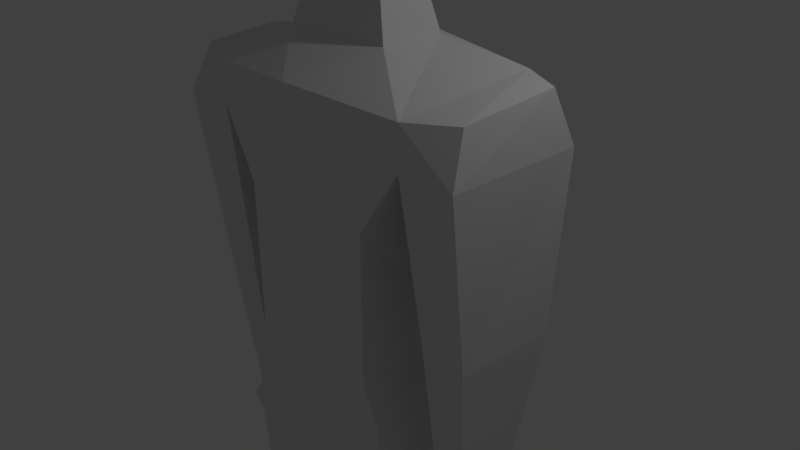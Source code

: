 # Source: Superhero.blend  (saved by Blender 2.78.0; exported with 4.5.12 LTS)
import bpy
from mathutils import Matrix  # noqa: F401  (used for matrix-valued properties, if any)

bpy.ops.wm.read_factory_settings(use_empty=True)
scene = bpy.context.scene
scene.name = 'Scene'

# ---- collections
col_collection_1 = bpy.data.collections.new('Collection 1'); scene.collection.children.link(col_collection_1)

# ---- materials (node trees are filled in below, after node groups)
mat_material = bpy.data.materials.new('Material')
mat_material.alpha_threshold = 0.0
mat_material.use_transparent_shadow = False
mat_material.roughness = 0.5
mat_material.line_color = (0.0, 0.0, 0.0, 1.0)

# ---- material node trees

# ---- world
world_world = bpy.data.worlds.new('World'); scene.world = world_world
world_world.color = (0.05088, 0.05088, 0.05088)
world_world.use_sun_shadow = False
world_world.sun_shadow_jitter_overblur = 0.0
world_world.cycles.sampling_method = 'MANUAL'

# ---- cameras
cam_camera = bpy.data.cameras.new('Camera')
cam_camera.clip_end = 100.0
cam_camera.lens = 35.0
cam_camera.sensor_width = 32.0
cam_camera.sensor_height = 18.0
cam_camera.ortho_scale = 7.314
cam_camera.dof.focus_distance = 0.0
cam_camera.dof.aperture_fstop = 128.0

# ---- lights
light_lamp = bpy.data.lights.new('Lamp', 'POINT')
light_lamp.transmission_factor = 0.0
light_lamp.cutoff_distance = 30.0
light_lamp.energy = 100.0
light_lamp.shadow_buffer_clip_start = 1.001
light_lamp.shadow_soft_size = 0.1
light_lamp.shadow_maximum_resolution = 0.006
light_lamp.use_absolute_resolution = True

# ---- meshes
me_cube = bpy.data.meshes.new('Cube')
me_cube.from_pydata([(1.0, 1.0, -1.0), (1.0, -1.0, -1.0), (1.306, 1.0, 1.0), (1.0, -1.0, 1.0), (0.0, 0.8549, -1.0), (0.0, -1.0, -1.0), (0.0, 0.9591, 1.0), (0.0, -1.0, 1.0), (1.557, 0.9538, 1.879), (1.557, -0.9538, 1.879), (0.0, 1.098, 1.76), (0.0, -1.202, 1.76), (1.802, 0.7489, 2.678), (1.557, -0.9538, 2.426), (0.0, 1.098, 2.545), (0.0, -1.202, 2.545), (0.7797, 0.4338, 2.925), (0.7797, -0.4338, 2.925), (0.0, 0.7421, 2.925), (0.0, -0.4338, 2.925), (2.322, 0.9538, 1.879), (2.322, -0.9538, 1.879), (2.218, 0.6563, 2.589), (2.197, -0.6962, 2.48), (1.669, 0.6734, -0.3796), (1.669, -0.6734, -0.3796), (2.375, 0.6734, -0.3796), (2.287, -0.6734, -0.3796), (1.762, 0.2788, -2.905), (1.762, -0.4045, -2.905), (2.117, 0.2788, -2.905), (2.117, -0.4045, -2.905), (1.735, 0.3467, -3.106), (1.735, -0.5273, -3.106), (2.144, 0.3467, -3.106), (2.144, -0.5273, -3.106), (1.799, 0.2666, -3.726), (1.799, -0.3668, -3.726), (2.08, 0.2666, -3.726), (2.08, -0.3668, -3.726), (1.815, 0.2281, -4.195), (1.815, -0.3284, -4.195), (2.065, 0.2281, -4.195), (2.065, -0.3284, -4.195), (1.032, 1.269, -1.588), (1.164, -0.9379, -1.573), (0.0, 1.26, -1.599), (0.0, -1.051, -1.573), (1.059, 0.8543, -2.705), (1.316, -0.9379, -2.729), (0.0, 0.8689, -2.538), (0.0, -1.144, -2.328), (0.1423, 0.7758, -2.872), (0.2421, -0.8387, -2.73), (0.0, 0.7053, -2.73), (0.0, -0.9945, -2.73), (0.9298, 0.4815, -5.948), (1.165, -0.7951, -5.948), (0.3729, 0.4076, -5.948), (0.2744, -0.8163, -5.948), (0.8969, 0.6194, -8.718), (0.8969, -0.1963, -8.829), (0.4103, 0.5548, -8.718), (0.4103, -0.137, -8.829), (0.9634, 0.8191, -9.122), (1.069, -0.7405, -9.122), (0.3442, 0.7369, -9.123), (0.3442, -0.665, -9.123), (0.9636, 0.8191, -9.433), (1.069, -0.7405, -9.433), (0.3445, 0.7369, -9.433), (0.3445, -0.665, -9.433), (0.4057, -1.453, -9.244), (0.8463, -1.429, -9.243), (0.4059, -1.453, -9.433), (0.8464, -1.429, -9.432), (0.5125, 0.3083, 3.788), (0.5125, -0.254, 3.788), (0.0, 0.5081, 3.788), (0.0, -0.254, 3.788), (0.7569, 0.3523, 3.957), (0.6742, -0.6699, 3.957), (0.0, 0.7427, 3.957), (0.0, -0.7462, 3.957), (0.7569, 0.3523, 4.563), (0.6742, -0.6699, 4.563), (0.0, 0.7427, 4.563), (0.0, -0.8313, 4.563), (0.6778, 0.2774, 5.379), (0.6114, -0.4143, 5.379), (0.0, 0.5795, 5.379), (0.0, -0.6142, 5.379), (0.4209, 0.05757, 5.553), (0.4025, -0.08248, 5.553), (0.0, 0.1681, 5.553), (0.0, -0.1631, 5.553)], [(50, 52)], [(0, 2, 3, 1), (2, 0, 4, 6), (1, 3, 7, 5), (3, 2, 8, 9), (11, 9, 13, 15), (2, 6, 10, 8), (7, 3, 9, 11), (15, 13, 17, 19), (8, 12, 22, 20), (8, 10, 14, 12), (19, 17, 77, 79), (13, 12, 16, 17), (12, 14, 18, 16), (21, 20, 22, 23), (9, 8, 24, 25), (13, 9, 21, 23), (12, 13, 23, 22), (24, 26, 30, 28), (21, 9, 25, 27), (20, 21, 27, 26), (8, 20, 26, 24), (31, 29, 33, 35), (25, 24, 28, 29), (27, 25, 29, 31), (26, 27, 31, 30), (34, 35, 39, 38), (30, 31, 35, 34), (28, 30, 34, 32), (29, 28, 32, 33), (36, 38, 42, 40), (32, 34, 38, 36), (33, 32, 36, 37), (35, 33, 37, 39), (41, 40, 42, 43), (37, 36, 40, 41), (39, 37, 41, 43), (38, 39, 43, 42), (4, 0, 44, 46), (45, 47, 51, 49), (0, 1, 45, 44), (1, 5, 47, 45), (50, 48, 52, 54), (44, 45, 49, 48), (46, 44, 48, 50), (53, 55, 54, 52), (49, 51, 55, 53), (52, 48, 56, 58), (56, 57, 61, 60), (49, 53, 59, 57), (48, 49, 57, 56), (53, 52, 58, 59), (61, 63, 67, 65), (57, 59, 63, 61), (58, 56, 60, 62), (59, 58, 62, 63), (64, 65, 69, 68), (62, 60, 64, 66), (63, 62, 66, 67), (60, 61, 65, 64), (68, 69, 71, 70), (71, 69, 75, 74), (66, 64, 68, 70), (67, 66, 70, 71), (73, 72, 74, 75), (65, 67, 72, 73), (67, 71, 74, 72), (69, 65, 73, 75), (79, 77, 81, 83), (17, 16, 76, 77), (16, 18, 78, 76), (83, 81, 85, 87), (77, 76, 80, 81), (76, 78, 82, 80), (87, 85, 89, 91), (81, 80, 84, 85), (80, 82, 86, 84), (88, 90, 94, 92), (85, 84, 88, 89), (84, 86, 90, 88), (92, 94, 95, 93), (91, 89, 93, 95), (89, 88, 92, 93)])
_uv = me_cube.uv_layers.new(name='UVMap')
_uv.uv.foreach_set('vector', [0.206, 0.0524, 0.2841, 0.1931, 0.1654, 0.2802, 0.06827, 0.1456, 0.2841, 0.1931, 0.206, 0.0524, 0.277, 0.0002222, 0.3793, 0.1416, 0.06827, 0.1456, 0.1654, 0.2802, 0.09861, 0.3333, 0.0002222, 0.193, 0.1654, 0.2802, 0.2841, 0.1931, 0.3059, 0.2513, 0.2274, 0.3113, 0.1412, 0.3879, 0.2274, 0.3113, 0.2524, 0.3342, 0.1958, 0.4358, 0.2841, 0.1931, 0.3793, 0.1416, 0.4107, 0.2035, 0.3059, 0.2513, 0.09861, 0.3333, 0.1654, 0.2802, 0.2274, 0.3113, 0.1412, 0.3879, 0.1958, 0.4358, 0.2524, 0.3342, 0.3055, 0.3949, 0.2762, 0.468, 0.3736, 0.856, 0.3214, 0.9127, 0.3003, 0.8814, 0.3197, 0.8392, 0.3059, 0.2513, 0.4107, 0.2035, 0.4305, 0.2718, 0.3112, 0.2939, 0.5046, 0.6861, 0.5575, 0.7016, 0.5194, 0.7792, 0.4781, 0.7496, 0.2524, 0.3342, 0.3112, 0.2939, 0.3582, 0.3368, 0.3055, 0.3949, 0.3112, 0.2939, 0.4305, 0.2718, 0.4305, 0.3181, 0.3582, 0.3368, 0.2127, 0.844, 0.3197, 0.8392, 0.3003, 0.8814, 0.2289, 0.8786, 0.1605, 0.8729, 0.0002222, 0.8559, 0.04625, 0.6708, 0.1542, 0.689, 0.1919, 0.9127, 0.1605, 0.8729, 0.2127, 0.844, 0.2289, 0.8786, 0.3214, 0.9127, 0.1919, 0.9127, 0.2289, 0.8786, 0.3003, 0.8814, 0.3644, 0.6765, 0.3072, 0.6858, 0.2673, 0.4798, 0.2961, 0.4714, 0.2127, 0.844, 0.1605, 0.8729, 0.1542, 0.689, 0.2045, 0.6897, 0.3197, 0.8392, 0.2127, 0.844, 0.2045, 0.6897, 0.3072, 0.6858, 0.3736, 0.856, 0.3197, 0.8392, 0.3072, 0.6858, 0.3644, 0.6765, 0.9218, 0.01231, 0.9541, 0.0002222, 0.9636, 0.02308, 0.9297, 0.0286, 0.1542, 0.689, 0.04625, 0.6708, 0.1252, 0.4684, 0.1807, 0.4813, 0.2045, 0.6897, 0.1542, 0.689, 0.1807, 0.4813, 0.21, 0.4839, 0.3072, 0.6858, 0.2045, 0.6897, 0.21, 0.4839, 0.2673, 0.4798, 0.8712, 0.04071, 0.9297, 0.0286, 0.9291, 0.07557, 0.8833, 0.08224, 0.8695, 0.02543, 0.9218, 0.01231, 0.9297, 0.0286, 0.8712, 0.04071, 0.842, 0.02896, 0.8695, 0.02543, 0.8712, 0.04071, 0.842, 0.04565, 0.9552, 0.2232, 0.9, 0.2309, 0.8922, 0.2153, 0.9629, 0.2054, 0.8631, 0.09328, 0.8833, 0.08224, 0.8987, 0.1055, 0.8894, 0.1256, 0.842, 0.04565, 0.8712, 0.04071, 0.8833, 0.08224, 0.8631, 0.09328, 0.9629, 0.2054, 0.8922, 0.2153, 0.8916, 0.164, 0.9429, 0.1568, 0.9297, 0.0286, 0.9636, 0.02308, 0.9539, 0.08176, 0.9291, 0.07557, 0.9344, 0.1193, 0.8894, 0.1256, 0.8987, 0.1055, 0.9236, 0.1055, 0.9429, 0.1568, 0.8916, 0.164, 0.8894, 0.1256, 0.9344, 0.1193, 0.9291, 0.07557, 0.9539, 0.08176, 0.9344, 0.1193, 0.9236, 0.1055, 0.8833, 0.08224, 0.9291, 0.07557, 0.9236, 0.1055, 0.8987, 0.1055, 0.8015, 0.6693, 0.7109, 0.6856, 0.7091, 0.6347, 0.7847, 0.6056, 0.5582, 0.6375, 0.4572, 0.5814, 0.5041, 0.5023, 0.5926, 0.5684, 0.7109, 0.6856, 0.5326, 0.6856, 0.5582, 0.6375, 0.7091, 0.6347, 0.5326, 0.6856, 0.4309, 0.6398, 0.4572, 0.5814, 0.5582, 0.6375, 0.729, 0.514, 0.6727, 0.5812, 0.6905, 0.5203, 0.6978, 0.5035, 0.7091, 0.6347, 0.5582, 0.6375, 0.5926, 0.5684, 0.6727, 0.5812, 0.7847, 0.6056, 0.7091, 0.6347, 0.6727, 0.5812, 0.729, 0.514, 0.568, 0.5001, 0.5502, 0.4756, 0.6978, 0.5035, 0.6905, 0.5203, 0.5926, 0.5684, 0.5041, 0.5023, 0.5502, 0.4756, 0.568, 0.5001, 0.8416, 0.4467, 0.7757, 0.4718, 0.7399, 0.2217, 0.7829, 0.2134, 0.7399, 0.2217, 0.6423, 0.2351, 0.6383, 0.01261, 0.7011, 0.007152, 0.6384, 0.4751, 0.5538, 0.4684, 0.5778, 0.2301, 0.6423, 0.2351, 0.7757, 0.4718, 0.6384, 0.4751, 0.6423, 0.2351, 0.7399, 0.2217, 0.5538, 0.4684, 0.4309, 0.4434, 0.4873, 0.21, 0.5778, 0.2301, 0.6581, 0.7246, 0.6599, 0.6861, 0.7077, 0.6881, 0.7042, 0.7453, 0.6423, 0.2351, 0.5778, 0.2301, 0.5996, 0.009208, 0.6383, 0.01261, 0.7829, 0.2134, 0.7399, 0.2217, 0.7011, 0.007152, 0.738, 0.0002222, 0.5778, 0.2301, 0.4873, 0.21, 0.5453, 0.0002223, 0.5996, 0.009208, 0.9272, 0.8211, 0.8138, 0.7886, 0.8227, 0.7671, 0.9336, 0.7985, 0.9998, 0.7654, 0.9925, 0.8027, 0.9572, 0.8031, 0.9665, 0.7557, 0.8937, 0.6861, 0.9466, 0.6943, 0.9502, 0.7283, 0.8483, 0.6956, 0.9048, 0.8471, 0.8474, 0.8235, 0.8138, 0.7886, 0.9272, 0.8211, 0.9336, 0.7985, 0.8227, 0.7671, 0.8423, 0.7184, 0.9429, 0.7511, 0.8423, 0.7184, 0.8227, 0.7671, 0.7758, 0.7402, 0.7833, 0.7063, 0.9665, 0.7557, 0.9572, 0.8031, 0.9336, 0.7985, 0.9429, 0.7511, 0.8483, 0.6956, 0.9502, 0.7283, 0.9429, 0.7511, 0.8423, 0.7184, 0.7613, 0.737, 0.7688, 0.7031, 0.7833, 0.7063, 0.7758, 0.7402, 0.7042, 0.7453, 0.7077, 0.6881, 0.7688, 0.7031, 0.7613, 0.737, 0.8483, 0.6956, 0.8423, 0.7184, 0.7833, 0.7063, 0.7863, 0.6919, 0.8227, 0.7671, 0.8138, 0.7886, 0.7684, 0.7535, 0.7758, 0.7402, 0.4781, 0.7496, 0.5194, 0.7792, 0.4906, 0.8006, 0.4508, 0.7769, 0.5575, 0.7016, 0.6112, 0.7313, 0.5717, 0.8, 0.5194, 0.7792, 0.6112, 0.7313, 0.6577, 0.7631, 0.6211, 0.8154, 0.5717, 0.8, 0.4508, 0.7769, 0.4906, 0.8006, 0.4798, 0.8365, 0.4309, 0.827, 0.5194, 0.7792, 0.5717, 0.8, 0.559, 0.8174, 0.4906, 0.8006, 0.5717, 0.8, 0.6211, 0.8154, 0.6228, 0.8366, 0.559, 0.8174, 0.4309, 0.827, 0.4798, 0.8365, 0.4832, 0.8863, 0.4361, 0.9025, 0.4906, 0.8006, 0.559, 0.8174, 0.5455, 0.8569, 0.4798, 0.8365, 0.559, 0.8174, 0.6228, 0.8366, 0.6029, 0.8873, 0.5455, 0.8569, 0.5197, 0.8983, 0.5515, 0.948, 0.505, 0.948, 0.5038, 0.9122, 0.4798, 0.8365, 0.5455, 0.8569, 0.5197, 0.8983, 0.4832, 0.8863, 0.5455, 0.8569, 0.6029, 0.8873, 0.5515, 0.948, 0.5197, 0.8983, 0.5038, 0.9122, 0.505, 0.948, 0.4717, 0.937, 0.4943, 0.9107, 0.4361, 0.9025, 0.4832, 0.8863, 0.4943, 0.9107, 0.4717, 0.937, 0.4832, 0.8863, 0.5197, 0.8983, 0.5038, 0.9122, 0.4943, 0.9107])
me_cube.materials.append(mat_material)
me_cube.use_remesh_preserve_volume = False
me_cube.use_remesh_preserve_attributes = False
me_cube.use_mirror_vertex_groups = False
me_cube.update()

# ---- objects
ob_cube = bpy.data.objects.new('Cube', me_cube)
ob_lamp = bpy.data.objects.new('Lamp', light_lamp)
ob_camera = bpy.data.objects.new('Camera', cam_camera)

# ---- transforms, parenting, visibility, modifiers, constraints
ob_cube.location = (0.0, 0.0, 0.0)
ob_cube.lock_rotations_4d = False
ob_cube.empty_display_type = 'ARROWS'
ob_cube.lineart.crease_threshold = 0.0
_m = ob_cube.modifiers.new('Mirror', 'MIRROR')
_m.use_clip = True
ob_lamp.location = (4.076, 1.005, 5.904)
ob_lamp.rotation_euler = (0.6503, 0.05522, 1.866)
ob_lamp.lock_rotations_4d = False
ob_lamp.empty_display_type = 'ARROWS'
ob_lamp.color = (0.0, 0.0, 0.0, 0.0)
ob_lamp.lineart.crease_threshold = 0.0
ob_camera.location = (7.481, -6.508, 5.344)
ob_camera.rotation_euler = (1.109, 0.0, 0.8149)
ob_camera.lock_rotations_4d = False
ob_camera.empty_display_type = 'ARROWS'
ob_camera.color = (0.0, 0.0, 0.0, 0.0)
ob_camera.display_type = 'WIRE'
ob_camera.lineart.crease_threshold = 0.0

# ---- collection membership
col_collection_1.objects.link(ob_cube)
col_collection_1.objects.link(ob_lamp)
col_collection_1.objects.link(ob_camera)

# ---- scene / render settings (as saved in the file)
scene.camera = ob_camera
scene.frame_start = 1; scene.frame_end = 250; scene.frame_set(1)
scene.render.engine = 'BLENDER_EEVEE_NEXT'
scene.render.resolution_percentage = 50
scene.render.dither_intensity = 0.0
scene.cycles.use_denoising = False
scene.cycles.samples = 128
scene.cycles.sampling_pattern = 'TABULATED_SOBOL'
scene.cycles.light_sampling_threshold = 0.0
scene.cycles.use_adaptive_sampling = False
scene.cycles.use_light_tree = False
scene.cycles.blur_glossy = 0.0
scene.cycles.sample_clamp_indirect = 0.0
scene.view_settings.view_transform = 'Standard'
bpy.context.view_layer.update()
